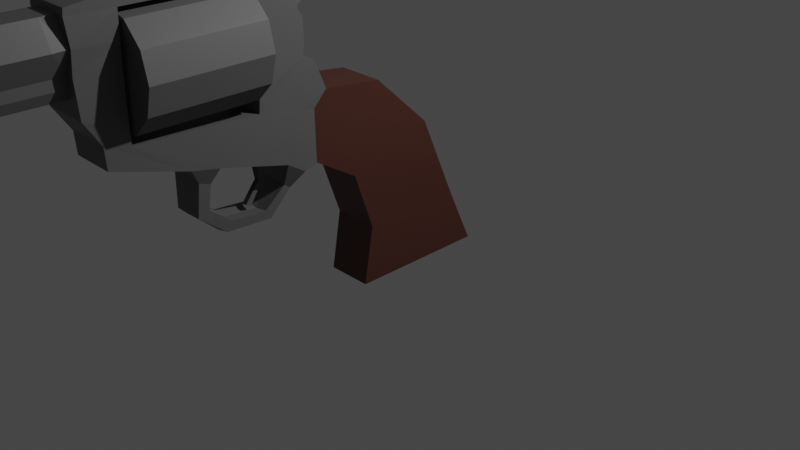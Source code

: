 # Source: revolver.blend  (saved by Blender 3.3.6; exported with 4.5.12 LTS)
import bpy
from mathutils import Matrix  # noqa: F401  (used for matrix-valued properties, if any)

bpy.ops.wm.read_factory_settings(use_empty=True)
scene = bpy.context.scene
scene.name = 'Scene'

# ---- collections
col_collection = bpy.data.collections.new('Collection'); scene.collection.children.link(col_collection)

# ---- materials (node trees are filled in below, after node groups)
mat_iron = bpy.data.materials.new('Iron')
mat_iron.use_transparent_shadow = False
mat_grip = bpy.data.materials.new('Grip')
mat_grip.use_transparent_shadow = False

# ---- material node trees
mat_iron.use_nodes = True; mat_iron.node_tree.nodes.clear()
_N = mat_iron.node_tree.nodes; _L = mat_iron.node_tree.links
n0 = _N.new('ShaderNodeBsdfPrincipled'); n0.name = 'Principled BSDF'; n0.location = (10, 300)
n0.distribution = 'GGX'
n0.subsurface_method = 'RANDOM_WALK_SKIN'
n0.inputs[0].default_value = (0.1065, 0.1065, 0.1065, 1.0)
n0.inputs[3].default_value = 1.45
n0.inputs[27].default_value = (0.0, 0.0, 0.0, 1.0)
n0.inputs[28].default_value = 1.0
n1 = _N.new('ShaderNodeOutputMaterial'); n1.name = 'Material Output'; n1.location = (300, 300)
_L.new(n0.outputs[0], n1.inputs[0])
n1.is_active_output = True
mat_grip.use_nodes = True; mat_grip.node_tree.nodes.clear()
_N = mat_grip.node_tree.nodes; _L = mat_grip.node_tree.links
n0 = _N.new('ShaderNodeBsdfPrincipled'); n0.name = 'Principled BSDF'; n0.location = (10, 300)
n0.distribution = 'GGX'
n0.subsurface_method = 'RANDOM_WALK_SKIN'
n0.inputs[0].default_value = (0.07324, 0.02366, 0.01574, 1.0)
n0.inputs[3].default_value = 1.45
n0.inputs[27].default_value = (0.0, 0.0, 0.0, 1.0)
n0.inputs[28].default_value = 1.0
n1 = _N.new('ShaderNodeOutputMaterial'); n1.name = 'Material Output'; n1.location = (300, 300)
_L.new(n0.outputs[0], n1.inputs[0])
n1.is_active_output = True

# ---- world
world_world = bpy.data.worlds.new('World'); scene.world = world_world
world_world.use_nodes = True; world_world.node_tree.nodes.clear()
_N = world_world.node_tree.nodes; _L = world_world.node_tree.links
n0 = _N.new('ShaderNodeOutputWorld'); n0.name = 'World Output'; n0.location = (300, 300)
n1 = _N.new('ShaderNodeBackground'); n1.name = 'Background'; n1.location = (10, 300)
n1.inputs[0].default_value = (0.05088, 0.05088, 0.05088, 1.0)
_L.new(n1.outputs[0], n0.inputs[0])
n0.is_active_output = True
world_world.color = (0.05088, 0.05088, 0.05088)
world_world.use_sun_shadow = False
world_world.sun_shadow_jitter_overblur = 0.0

# ---- cameras
cam_camera = bpy.data.cameras.new('Camera')
cam_camera.clip_end = 100.0
cam_camera.ortho_scale = 7.314

# ---- lights
light_light = bpy.data.lights.new('Light', 'POINT')
light_light.transmission_factor = 0.0
light_light.energy = 1000.0
light_light.shadow_soft_size = 0.1
light_light.shadow_maximum_resolution = 0.006
light_light.use_absolute_resolution = True

# ---- meshes
me_cube_002 = bpy.data.meshes.new('Cube.002')
me_cube_002.from_pydata([(0.0, -1.239, 1.567), (0.5228, -1.564, 1.641), (0.5129, -3.021, 1.712), (0.5154, -1.815, 1.663), (0.5551, -1.225, 2.005), (0.0, -1.225, 2.005), (0.5551, -1.108, 1.723), (0.0, -1.108, 1.723), (0.5472, -1.347, 2.053), (0.5267, -3.409, 2.014), (0.0, -3.409, 2.014), (0.5363, -3.028, 1.885), (0.0, -3.028, 1.885), (0.5391, -1.809, 1.84), (0.0, -1.809, 1.84), (0.5267, -3.432, 2.35), (0.0, -3.432, 2.35), (0.5363, -3.029, 2.337), (0.0, -3.029, 2.337), (0.5609, -3.423, 2.57), (0.5363, -3.022, 2.552), (0.0, -3.022, 2.552), (0.5267, -3.444, 2.813), (0.0, -3.444, 2.813), (0.5363, -3.015, 2.801), (0.0, -3.015, 2.801), (0.5472, -1.327, 2.182), (0.5391, -1.802, 2.113), (0.0, -1.802, 2.113), (0.5472, -1.336, 2.406), (0.5391, -1.811, 2.337), (0.0, -1.811, 2.337), (0.5472, -1.458, 2.605), (0.5391, -1.815, 2.582), (0.0, -1.815, 2.582), (0.5472, -1.658, 2.811), (0.5391, -1.825, 2.794), (0.0, -1.825, 2.794), (0.5267, -3.435, 2.872), (0.0, -3.435, 2.872), (0.5363, -3.019, 2.926), (0.0, -3.019, 2.926), (0.5472, -1.731, 2.903), (0.0, -1.829, 2.919), (0.5363, -1.828, 2.92), (0.0, -3.021, 1.712), (0.0, -1.815, 1.663), (0.226, -1.225, 2.005), (0.2182, -1.279, 2.053), (0.2182, -1.259, 2.182), (0.2182, -1.268, 2.406), (0.2182, -1.39, 2.605), (0.2182, -1.591, 2.811), (0.2182, -1.667, 2.903), (0.0, -1.279, 2.059), (0.0, -1.589, 2.813), (0.0, -1.669, 2.903), (0.0, -3.425, 2.565), (0.5299, -1.37, 1.591), (0.5299, -1.363, 1.01), (0.0, -1.363, 1.01), (0.0, -1.544, 1.123), (0.5228, -1.544, 1.123), (0.5041, -3.257, 1.778), (0.0, -3.243, 1.566), (0.0, -3.257, 1.778), (0.5041, -3.243, 1.566), (0.5129, -2.518, 1.355), (0.0, -2.52, 1.353), (0.5154, -2.238, 1.299), (0.0, -2.238, 1.299), (0.3931, -2.424, 1.198), (0.0, -2.424, 1.229), (0.3868, -2.311, 1.158), (0.0, -2.311, 1.184), (0.3408, -1.477, 0.864), (0.0, -1.477, 0.858), (0.0, -1.539, 0.9065), (0.347, -1.539, 0.9077), (0.3399, -2.441, 0.8709), (0.0, -2.441, 0.8656), (0.3469, -2.328, 0.9118), (0.0, -2.328, 0.911), (0.3034, -2.152, 0.6458), (0.0, -2.152, 0.6154), (0.3195, -2.097, 0.7429), (0.0, -2.097, 0.7233), (0.2996, -1.684, 0.622), (0.3152, -1.744, 0.7164), (0.0, -1.744, 0.6939), (0.0, -1.685, 0.5876), (0.3195, -3.432, 2.35), (0.0, -3.432, 2.35), (0.5075, -3.425, 2.567), (0.3195, -3.444, 2.813), (0.0, -3.444, 2.813), (0.0, -7.999, 2.582), (0.5267, -7.999, 2.582), (0.0, -7.971, 2.38), (0.3195, -7.971, 2.38), (0.3195, -7.983, 2.824), (0.0, -7.983, 2.824), (0.3195, -6.091, 2.819), (0.0, -6.079, 2.367), (0.3195, -6.079, 2.367), (0.0, -6.091, 2.819), (0.5267, -6.095, 2.575), (0.3286, -3.418, 2.258), (0.0, -3.418, 2.258), (0.0, -6.079, 2.272), (0.3286, -6.079, 2.272), (0.2366, -3.411, 2.16), (0.0, -3.411, 2.16), (0.0, -6.08, 2.176), (0.2366, -6.08, 2.176), (0.3195, -7.35, 2.822), (0.3195, -7.338, 2.376), (0.0, -7.35, 2.822), (0.0, -7.338, 2.376), (0.5267, -7.362, 2.58), (0.3195, -7.723, 2.823), (0.3195, -7.711, 2.378), (0.0, -7.723, 2.823), (0.0, -7.711, 2.378), (0.5267, -7.737, 2.581), (0.1047, -7.384, 2.999), (0.0, -7.384, 2.999), (0.1047, -7.616, 3.0), (0.0, -7.616, 3.0), (0.5267, -3.559, 2.565), (0.3195, -3.576, 2.813), (0.3195, -3.564, 2.351), (0.0, -3.576, 2.813), (0.3286, -3.565, 2.255), (0.0, -3.565, 2.159), (0.2366, -3.565, 2.159), (0.0, -7.355, 2.849), (0.1706, -7.355, 2.849), (0.1706, -7.707, 2.85), (0.0, -7.707, 2.85), (0.5299, 0.1078, 1.1), (0.5299, 0.77, -0.38), (0.5299, -0.7878, 0.7901), (0.5299, -0.68, -0.4), (0.0, -0.4913, 1.654), (0.0, -1.229, 1.056), (0.5299, -1.229, 1.056), (0.5299, -0.4913, 1.654), (0.0, 0.77, -0.38), (0.0, -0.7878, 0.7901), (0.0, -0.68, -0.4), (0.0, 0.1078, 1.1), (0.5299, 0.5, 0.2), (0.5299, -0.58, 0.2), (0.0, 0.5, 0.2), (0.0, -0.58, 0.2), (0.5299, -1.239, 1.567), (0.2284, -1.757, 2.115), (0.2284, -1.76, 1.986), (0.2284, -1.759, 2.339), (0.2284, -1.773, 2.538), (0.2284, -1.798, 2.744), (0.0, -1.76, 1.992), (0.0, -1.797, 2.746), (-0.06233, -1.87, 0.7713), (-0.1518, -1.745, 1.216), (-0.06233, -1.819, 0.745), (-0.1518, -1.635, 1.202), (0.06233, -1.87, 0.7713), (0.1518, -1.745, 1.216), (0.06233, -1.819, 0.745), (0.1518, -1.635, 1.202), (-0.05585, -1.723, 0.963), (-0.05585, -1.68, 0.959), (0.05585, -1.68, 0.959), (0.05585, -1.723, 0.963), (-0.5228, -1.564, 1.641), (-0.5129, -3.021, 1.712), (-0.5154, -1.815, 1.663), (-0.5551, -1.225, 2.005), (-0.5551, -1.108, 1.723), (-0.5472, -1.347, 2.053), (-0.5267, -3.409, 2.014), (-0.5363, -3.028, 1.885), (-0.5391, -1.809, 1.84), (-0.5267, -3.432, 2.35), (-0.5363, -3.029, 2.337), (-0.5609, -3.423, 2.57), (-0.5363, -3.022, 2.552), (-0.5267, -3.444, 2.813), (-0.5363, -3.015, 2.801), (-0.5472, -1.327, 2.182), (-0.5391, -1.802, 2.113), (-0.5472, -1.336, 2.406), (-0.5391, -1.811, 2.337), (-0.5472, -1.458, 2.605), (-0.5391, -1.815, 2.582), (-0.5472, -1.658, 2.811), (-0.5391, -1.825, 2.794), (-0.5267, -3.435, 2.872), (-0.5363, -3.019, 2.926), (-0.5472, -1.731, 2.903), (-0.5363, -1.828, 2.92), (-0.226, -1.225, 2.005), (-0.2182, -1.279, 2.053), (-0.2182, -1.259, 2.182), (-0.2182, -1.268, 2.406), (-0.2182, -1.39, 2.605), (-0.2182, -1.591, 2.811), (-0.2182, -1.667, 2.903), (-0.5299, -1.37, 1.591), (-0.5299, -1.363, 1.01), (-0.5228, -1.544, 1.123), (-0.5041, -3.257, 1.778), (-0.5041, -3.243, 1.566), (-0.5129, -2.518, 1.355), (-0.5154, -2.238, 1.299), (-0.3931, -2.424, 1.198), (-0.3868, -2.311, 1.158), (-0.3408, -1.477, 0.864), (-0.347, -1.539, 0.9077), (-0.3399, -2.441, 0.8709), (-0.3469, -2.328, 0.9118), (-0.3034, -2.152, 0.6458), (-0.3195, -2.097, 0.7429), (-0.2996, -1.684, 0.622), (-0.3152, -1.744, 0.7164), (-0.3195, -3.432, 2.35), (-0.5075, -3.425, 2.567), (-0.3195, -3.444, 2.813), (-0.5267, -7.999, 2.582), (-0.3195, -7.971, 2.38), (-0.3195, -7.983, 2.824), (-0.3195, -6.091, 2.819), (-0.3195, -6.079, 2.367), (-0.5267, -6.095, 2.575), (-0.3286, -3.418, 2.258), (-0.3286, -6.079, 2.272), (-0.2366, -3.411, 2.16), (-0.2366, -6.08, 2.176), (-0.3195, -7.35, 2.822), (-0.3195, -7.338, 2.376), (-0.5267, -7.362, 2.58), (-0.3195, -7.723, 2.823), (-0.3195, -7.711, 2.378), (-0.5267, -7.737, 2.581), (-0.1047, -7.384, 2.999), (-0.1047, -7.616, 3.0), (-0.5267, -3.559, 2.565), (-0.3195, -3.576, 2.813), (-0.3195, -3.564, 2.351), (-0.3286, -3.565, 2.255), (-0.2366, -3.565, 2.159), (-0.1706, -7.355, 2.849), (-0.1706, -7.707, 2.85), (-0.5299, 0.1078, 1.1), (-0.5299, 0.77, -0.38), (-0.5299, -0.7878, 0.7901), (-0.5299, -0.68, -0.4), (-0.5299, -1.229, 1.056), (-0.5299, -0.4913, 1.654), (-0.5299, 0.5, 0.2), (-0.5299, -0.58, 0.2), (-0.5299, -1.239, 1.567), (-0.2284, -1.757, 2.115), (-0.2284, -1.76, 1.986), (-0.2284, -1.759, 2.339), (-0.2284, -1.773, 2.538), (-0.2284, -1.798, 2.744), (0.06233, -1.87, 0.7713), (0.1518, -1.745, 1.216), (0.06233, -1.819, 0.745), (0.1518, -1.635, 1.202), (-0.06233, -1.87, 0.7713), (-0.1518, -1.745, 1.216), (-0.06233, -1.819, 0.745), (-0.1518, -1.635, 1.202), (0.05585, -1.723, 0.963), (0.05585, -1.68, 0.959), (-0.05585, -1.68, 0.959), (-0.05585, -1.723, 0.963)], [], [(65, 63, 9, 10), (3, 1, 8, 13), (63, 2, 11, 9), (58, 156, 6, 4), (1, 58, 4, 8), (6, 7, 5, 4), (9, 11, 17, 15), (156, 0, 7, 6), (17, 18, 21, 20), (11, 12, 18, 17), (10, 9, 15, 16), (15, 17, 20, 19), (23, 22, 38, 39), (20, 21, 25, 24), (19, 20, 24, 22), (14, 13, 27, 28), (13, 8, 26, 27), (31, 30, 33, 34), (28, 27, 30, 31), (27, 26, 29, 30), (34, 33, 36, 37), (30, 29, 32, 33), (33, 32, 35, 36), (40, 41, 39, 38), (56, 43, 44, 42, 53), (37, 36, 44, 43), (36, 35, 42, 44), (40, 24, 36, 44), (22, 24, 40, 38), (41, 40, 44, 43), (24, 25, 37, 36), (45, 12, 11, 2), (46, 3, 13, 14), (45, 2, 3, 46), (26, 8, 48, 49), (32, 29, 50, 51), (35, 32, 51, 52), (42, 35, 52, 53), (8, 4, 47, 48), (29, 26, 49, 50), (50, 49, 157, 159), (55, 52, 161, 163), (49, 48, 158, 157), (52, 51, 160, 161), (48, 47, 5, 54), (53, 52, 55, 56), (57, 19, 22, 23), (16, 15, 19, 57), (146, 156, 58, 59), (145, 146, 59, 60), (62, 61, 77, 78), (59, 58, 1, 62), (67, 2, 63, 66), (68, 67, 66, 64), (65, 64, 66, 63), (67, 68, 72, 71), (69, 3, 2, 67), (62, 1, 3, 69), (61, 62, 69, 70), (71, 72, 80, 79), (70, 69, 73, 74), (69, 67, 71, 73), (75, 78, 88, 87), (59, 62, 78, 75), (60, 59, 75, 76), (79, 80, 84, 83), (74, 73, 81, 82), (73, 71, 79, 81), (86, 85, 88, 89), (82, 81, 85, 86), (81, 79, 83, 85), (89, 88, 87, 90), (85, 83, 87, 88), (83, 84, 90, 87), (78, 77, 89, 88), (76, 75, 87, 90), (63, 2, 45, 65), (120, 122, 101, 100), (124, 120, 100, 97), (96, 97, 100, 101), (98, 99, 97, 96), (123, 121, 99, 98), (121, 124, 97, 99), (131, 129, 106, 104), (131, 104, 110, 133), (129, 130, 102, 106), (130, 132, 105, 102), (133, 110, 114, 135), (92, 91, 107, 108), (104, 103, 109, 110), (134, 135, 114, 113), (108, 107, 111, 112), (110, 109, 113, 114), (104, 106, 119, 116), (103, 104, 116, 118), (106, 102, 115, 119), (102, 105, 117, 115), (116, 119, 124, 121), (118, 116, 121, 123), (119, 115, 120, 124), (137, 136, 126, 125), (125, 126, 128, 127), (139, 138, 127, 128), (138, 137, 125, 127), (112, 111, 135, 134), (107, 133, 135, 111), (94, 95, 132, 130), (93, 94, 130, 129), (91, 131, 133, 107), (91, 93, 129, 131), (120, 115, 137, 138), (122, 120, 138, 139), (115, 117, 136, 137), (142, 140, 147, 146), (147, 144, 7, 6), (143, 153, 155, 150), (148, 141, 143, 150), (152, 140, 142, 153), (154, 151, 140, 152), (148, 154, 152, 141), (149, 142, 146, 145), (153, 142, 149, 155), (140, 151, 144, 147), (141, 152, 153, 143), (146, 147, 6, 156), (51, 50, 159, 160), (48, 54, 162, 158), (172, 165, 167, 173), (173, 167, 171, 174), (174, 171, 169, 175), (175, 169, 165, 172), (166, 170, 168, 164), (171, 167, 165, 169), (168, 175, 172, 164), (170, 174, 175, 168), (166, 173, 174, 170), (164, 172, 173, 166), (65, 10, 182, 213), (178, 184, 181, 176), (213, 182, 183, 177), (210, 179, 180, 263), (176, 181, 179, 210), (180, 179, 5, 7), (182, 185, 186, 183), (263, 180, 7, 0), (186, 188, 21, 18), (183, 186, 18, 12), (10, 16, 185, 182), (185, 187, 188, 186), (23, 39, 199, 189), (188, 190, 25, 21), (187, 189, 190, 188), (14, 28, 192, 184), (184, 192, 191, 181), (31, 34, 196, 194), (28, 31, 194, 192), (192, 194, 193, 191), (34, 37, 198, 196), (194, 196, 195, 193), (196, 198, 197, 195), (200, 199, 39, 41), (56, 209, 201, 202, 43), (37, 43, 202, 198), (198, 202, 201, 197), (200, 202, 198, 190), (189, 199, 200, 190), (41, 43, 202, 200), (190, 198, 37, 25), (45, 177, 183, 12), (46, 14, 184, 178), (45, 46, 178, 177), (191, 205, 204, 181), (195, 207, 206, 193), (197, 208, 207, 195), (201, 209, 208, 197), (181, 204, 203, 179), (193, 206, 205, 191), (206, 266, 264, 205), (55, 163, 268, 208), (205, 264, 265, 204), (208, 268, 267, 207), (204, 54, 5, 203), (209, 56, 55, 208), (57, 23, 189, 187), (16, 57, 187, 185), (259, 211, 210, 263), (145, 60, 211, 259), (212, 220, 77, 61), (211, 212, 176, 210), (215, 214, 213, 177), (68, 64, 214, 215), (65, 213, 214, 64), (215, 217, 72, 68), (216, 215, 177, 178), (212, 216, 178, 176), (61, 70, 216, 212), (217, 221, 80, 72), (70, 74, 218, 216), (216, 218, 217, 215), (219, 225, 226, 220), (211, 219, 220, 212), (60, 76, 219, 211), (221, 223, 84, 80), (74, 82, 222, 218), (218, 222, 221, 217), (86, 89, 226, 224), (82, 86, 224, 222), (222, 224, 223, 221), (89, 90, 225, 226), (224, 226, 225, 223), (223, 225, 90, 84), (220, 226, 89, 77), (76, 90, 225, 219), (213, 65, 45, 177), (243, 232, 101, 122), (245, 230, 232, 243), (96, 101, 232, 230), (98, 96, 230, 231), (123, 98, 231, 244), (244, 231, 230, 245), (250, 234, 235, 248), (250, 251, 237, 234), (248, 235, 233, 249), (249, 233, 105, 132), (251, 252, 239, 237), (92, 108, 236, 227), (234, 237, 109, 103), (134, 113, 239, 252), (108, 112, 238, 236), (237, 239, 113, 109), (234, 241, 242, 235), (103, 118, 241, 234), (235, 242, 240, 233), (233, 240, 117, 105), (241, 244, 245, 242), (118, 123, 244, 241), (242, 245, 243, 240), (253, 246, 126, 136), (246, 247, 128, 126), (139, 128, 247, 254), (254, 247, 246, 253), (112, 134, 252, 238), (236, 238, 252, 251), (229, 249, 132, 95), (228, 248, 249, 229), (227, 236, 251, 250), (227, 250, 248, 228), (243, 254, 253, 240), (122, 139, 254, 243), (240, 253, 136, 117), (257, 259, 260, 255), (260, 180, 7, 144), (258, 150, 155, 262), (148, 150, 258, 256), (261, 262, 257, 255), (154, 261, 255, 151), (148, 256, 261, 154), (149, 145, 259, 257), (262, 155, 149, 257), (255, 260, 144, 151), (256, 258, 262, 261), (259, 263, 180, 260), (207, 267, 266, 206), (204, 265, 162, 54), (277, 278, 272, 270), (278, 279, 276, 272), (279, 280, 274, 276), (280, 277, 270, 274), (271, 269, 273, 275), (276, 274, 270, 272), (273, 269, 277, 280), (275, 273, 280, 279), (271, 275, 279, 278), (269, 271, 278, 277), (57, 93, 94, 23), (16, 91, 93, 57), (108, 16, 91, 107)])
me_cube_002.polygons.foreach_set('material_index', [0, 0, 0, 0, 0, 0, 0, 0, 0, 0, 0, 0, 0, 0, 0, 0, 0, 0, 0, 0, 0, 0, 0, 0, 0, 0, 0, 0, 0, 0, 0, 0, 0, 0, 0, 0, 0, 0, 0, 0, 0, 0, 0, 0, 0, 0, 0, 0, 0, 0, 0, 0, 0, 0, 0, 0, 0, 0, 0, 0, 0, 0, 0, 0, 0, 0, 0, 0, 0, 0, 0, 0, 0, 0, 0, 0, 0, 0, 0, 0, 0, 0, 0, 0, 0, 0, 0, 0, 0, 0, 0, 0, 0, 0, 0, 0, 0, 0, 0, 0, 0, 0, 0, 0, 0, 0, 0, 0, 0, 0, 0, 0, 0, 2, 2, 2, 2, 2, 2, 2, 2, 2, 2, 2, 2, 0, 0, 0, 0, 0, 0, 0, 0, 0, 0, 0, 0, 0, 0, 0, 0, 0, 0, 0, 0, 0, 0, 0, 0, 0, 0, 0, 0, 0, 0, 0, 0, 0, 0, 0, 0, 0, 0, 0, 0, 0, 0, 0, 0, 0, 0, 0, 0, 0, 0, 0, 0, 0, 0, 0, 0, 0, 0, 0, 0, 0, 0, 0, 0, 0, 0, 0, 0, 0, 0, 0, 0, 0, 0, 0, 0, 0, 0, 0, 0, 0, 0, 0, 0, 0, 0, 0, 0, 0, 0, 0, 0, 0, 0, 0, 0, 0, 0, 0, 0, 0, 0, 0, 0, 0, 0, 0, 0, 0, 0, 0, 0, 0, 0, 0, 0, 0, 0, 0, 0, 0, 0, 0, 0, 0, 2, 2, 2, 2, 2, 2, 2, 2, 2, 2, 2, 2, 0, 0, 0, 0, 0, 0, 0, 0, 0, 0, 0, 0, 0, 0, 0])
_uv = me_cube_002.uv_layers.new(name='UVMap')
_uv.uv.foreach_set('vector', [0.6407, 0.1042, 0.6634, 0.1264, 0.653, 0.1272, 0.6419, 0.1067, 0.2718, 0.26, 0.2855, 0.2385, 0.3288, 0.2858, 0.2801, 0.2681, 0.6634, 0.1264, 0.6702, 0.147, 0.6608, 0.1455, 0.653, 0.1272, 0.3033, 0.2, 0.3228, 0.154, 0.4364, 0.1835, 0.3512, 0.2826, 0.2855, 0.2385, 0.3033, 0.2, 0.3512, 0.2826, 0.3288, 0.2858, 0.4364, 0.1835, 0.4364, 0.4868, 0.3271, 0.3657, 0.3512, 0.2826, 0.653, 0.1272, 0.6608, 0.1455, 0.6474, 0.1513, 0.6443, 0.1257, 0.01967, 0.5726, 0.01967, 0.5308, 0.03572, 0.5308, 0.03572, 0.5746, 0.6474, 0.1513, 0.6485, 0.1698, 0.6491, 0.1818, 0.6436, 0.161, 0.6608, 0.1455, 0.6495, 0.1669, 0.6485, 0.1698, 0.6474, 0.1513, 0.6419, 0.1067, 0.653, 0.1272, 0.6443, 0.1257, 0.6414, 0.09259, 0.6443, 0.1257, 0.6474, 0.1513, 0.6436, 0.161, 0.6396, 0.126, 0.634, 0.0001178, 0.6307, 0.1228, 0.6488, 0.1273, 0.6377, 0.07536, 0.6436, 0.161, 0.6491, 0.1818, 0.6499, 0.2011, 0.6373, 0.1783, 0.6396, 0.126, 0.6436, 0.161, 0.6373, 0.1783, 0.6307, 0.1228, 0.2566, 0.2878, 0.2801, 0.2681, 0.2856, 0.2833, 0.2645, 0.2966, 0.2801, 0.2681, 0.3288, 0.2858, 0.3167, 0.2957, 0.2856, 0.2833, 0.2702, 0.303, 0.2864, 0.2945, 0.2861, 0.3029, 0.2751, 0.3085, 0.2645, 0.2966, 0.2856, 0.2833, 0.2864, 0.2945, 0.2702, 0.303, 0.2856, 0.2833, 0.3167, 0.2957, 0.3017, 0.3039, 0.2864, 0.2945, 0.2751, 0.3085, 0.2861, 0.3029, 0.2861, 0.3072, 0.2783, 0.3121, 0.2864, 0.2945, 0.3017, 0.3039, 0.2944, 0.3065, 0.2861, 0.3029, 0.2861, 0.3029, 0.2944, 0.3065, 0.2889, 0.3083, 0.2861, 0.3072, 0.656, 0.172, 0.643, 0.1642, 0.6377, 0.07536, 0.6488, 0.1273, 0.2826, 0.3168, 0.2803, 0.3142, 0.2861, 0.3088, 0.287, 0.3089, 0.286, 0.3136, 0.0459, 0.5296, 0.0459, 0.572, 0.03596, 0.5718, 0.03604, 0.5296, 0.2861, 0.3072, 0.2889, 0.3083, 0.287, 0.3089, 0.2861, 0.3088, 0.656, 0.172, 0.6373, 0.1783, 0.6362, 0.3557, 0.6594, 0.3531, 0.6307, 0.1228, 0.6373, 0.1783, 0.656, 0.172, 0.6488, 0.1273, 0.643, 0.1642, 0.656, 0.172, 0.6594, 0.3531, 0.6512, 0.3811, 0.6373, 0.1783, 0.6499, 0.2011, 0.6454, 0.393, 0.6362, 0.3557, 0.6508, 0.1722, 0.6495, 0.1669, 0.6608, 0.1455, 0.6702, 0.147, 0.252, 0.2827, 0.2718, 0.26, 0.2801, 0.2681, 0.2566, 0.2878, 0.2364, 0.2653, 0.2366, 0.2649, 0.2718, 0.26, 0.252, 0.2827, 0.3167, 0.2957, 0.3288, 0.2858, 0.3263, 0.33, 0.3144, 0.3208, 0.2944, 0.3065, 0.3017, 0.3039, 0.303, 0.3154, 0.296, 0.3144, 0.2889, 0.3083, 0.2944, 0.3065, 0.296, 0.3144, 0.2884, 0.3151, 0.287, 0.3089, 0.2889, 0.3083, 0.2884, 0.3151, 0.286, 0.3136, 0.3288, 0.2858, 0.3512, 0.2826, 0.3363, 0.3314, 0.3263, 0.33, 0.3017, 0.3039, 0.3167, 0.2957, 0.3144, 0.3208, 0.303, 0.3154, 0.303, 0.3154, 0.3144, 0.3208, 0.2956, 0.3268, 0.2938, 0.3237, 0.2844, 0.3188, 0.2884, 0.3151, 0.2891, 0.3201, 0.2868, 0.3215, 0.3144, 0.3208, 0.3263, 0.33, 0.2962, 0.3287, 0.2956, 0.3268, 0.2884, 0.3151, 0.296, 0.3144, 0.2914, 0.3214, 0.2891, 0.3201, 0.3263, 0.33, 0.3363, 0.3314, 0.3268, 0.3649, 0.3177, 0.3553, 0.286, 0.3136, 0.2884, 0.3151, 0.2844, 0.3188, 0.2826, 0.3168, 0.6447, 0.06006, 0.6396, 0.126, 0.6307, 0.1228, 0.634, 0.0001178, 0.6414, 0.09259, 0.6443, 0.1257, 0.6396, 0.126, 0.6447, 0.06006, 0.2244, 0.219, 0.3228, 0.154, 0.3033, 0.2, 0.2266, 0.2259, 0.2067, 0.232, 0.2244, 0.219, 0.2266, 0.2259, 0.2094, 0.235, 0.2351, 0.2337, 0.2216, 0.2487, 0.2186, 0.2454, 0.2226, 0.2371, 0.2266, 0.2259, 0.3033, 0.2, 0.2855, 0.2385, 0.2351, 0.2337, 0.2374, 0.2627, 0.2366, 0.2649, 0.2364, 0.265, 0.2364, 0.2649, 0.2352, 0.2639, 0.2374, 0.2627, 0.2364, 0.2649, 0.2362, 0.265, 0.2363, 0.2651, 0.2362, 0.265, 0.2364, 0.2649, 0.2364, 0.265, 0.2374, 0.2627, 0.2352, 0.2639, 0.2349, 0.2635, 0.2364, 0.2618, 0.2393, 0.2586, 0.2718, 0.26, 0.2366, 0.2649, 0.2374, 0.2627, 0.2351, 0.2337, 0.2855, 0.2385, 0.2718, 0.26, 0.2393, 0.2586, 0.2216, 0.2487, 0.2351, 0.2337, 0.2393, 0.2586, 0.2318, 0.2601, 0.2364, 0.2618, 0.2349, 0.2635, 0.2343, 0.2629, 0.2346, 0.2624, 0.2318, 0.2601, 0.2393, 0.2586, 0.2358, 0.261, 0.2327, 0.2611, 0.2393, 0.2586, 0.2374, 0.2627, 0.2364, 0.2618, 0.2358, 0.261, 0.2208, 0.2352, 0.2226, 0.2371, 0.2174, 0.241, 0.2168, 0.2406, 0.2266, 0.2259, 0.2351, 0.2337, 0.2226, 0.2371, 0.2208, 0.2352, 0.2094, 0.235, 0.2266, 0.2259, 0.2208, 0.2352, 0.2125, 0.2385, 0.2346, 0.2624, 0.2343, 0.2629, 0.2341, 0.2626, 0.2341, 0.2625, 0.2327, 0.2611, 0.2358, 0.261, 0.2344, 0.2621, 0.2337, 0.2622, 0.2358, 0.261, 0.2364, 0.2618, 0.2346, 0.2624, 0.2344, 0.2621, 0.2339, 0.2625, 0.2341, 0.2625, 0.234, 0.2625, 0.234, 0.2626, 0.2337, 0.2622, 0.2344, 0.2621, 0.2341, 0.2625, 0.2339, 0.2625, 0.2344, 0.2621, 0.2346, 0.2624, 0.2341, 0.2625, 0.2341, 0.2625, 0.05573, 0.5119, 0.05729, 0.5368, 0.04847, 0.5356, 0.04613, 0.5119, 0.2341, 0.2625, 0.2341, 0.2625, 0.234, 0.2626, 0.234, 0.2625, 0.2341, 0.2625, 0.2341, 0.2626, 0.234, 0.2626, 0.234, 0.2626, 0.2226, 0.2371, 0.2186, 0.2454, 0.216, 0.2425, 0.2174, 0.241, 0.2125, 0.2385, 0.2208, 0.2352, 0.2168, 0.2406, 0.2154, 0.2418, 0.0001178, 0.4878, 0.01943, 0.4871, 0.01943, 0.5275, 0.0001178, 0.5275, 0.6168, 0.05749, 0.6183, 0.06915, 0.6177, 0.0624, 0.6185, 0.04195, 0.6191, 0.04517, 0.6168, 0.05749, 0.6185, 0.04195, 0.6248, 0.0001178, 0.6172, 0.06219, 0.6248, 0.0001178, 0.6185, 0.04195, 0.6177, 0.0624, 0.6184, 0.06349, 0.6234, 0.04192, 0.6248, 0.0001178, 0.6172, 0.06219, 0.6168, 0.0716, 0.6191, 0.05881, 0.6234, 0.04192, 0.6184, 0.06349, 0.6191, 0.05881, 0.6191, 0.04517, 0.6248, 0.0001178, 0.6234, 0.04192, 0.535, 0.8698, 0.5291, 0.8253, 0.6085, 0.228, 0.6108, 0.2292, 0.535, 0.8698, 0.6108, 0.2292, 0.5964, 0.2309, 0.5215, 0.8977, 0.5291, 0.8253, 0.5162, 0.7864, 0.6025, 0.2293, 0.6085, 0.228, 0.5162, 0.7864, 0.5171, 0.7627, 0.5974, 0.2292, 0.6025, 0.2293, 0.5215, 0.8977, 0.5964, 0.2309, 0.5867, 0.2352, 0.5132, 0.9093, 0.5861, 0.9015, 0.6248, 0.9862, 0.6013, 0.9999, 0.5615, 0.9128, 0.6108, 0.2292, 0.5981, 0.2259, 0.5971, 0.2324, 0.5964, 0.2309, 0.5256, 0.8858, 0.5132, 0.9093, 0.5867, 0.2352, 0.5962, 0.2386, 0.5615, 0.9128, 0.4974, 0.9318, 0.5123, 0.9623, 0.5443, 0.9036, 0.5964, 0.2309, 0.5971, 0.2324, 0.5962, 0.2386, 0.5867, 0.2352, 0.6108, 0.2292, 0.6085, 0.228, 0.6157, 0.07885, 0.6143, 0.08351, 0.5981, 0.2259, 0.6108, 0.2292, 0.6143, 0.08351, 0.613, 0.08903, 0.6085, 0.228, 0.6025, 0.2293, 0.6146, 0.08456, 0.6157, 0.07885, 0.6025, 0.2293, 0.5974, 0.2292, 0.6146, 0.09263, 0.6146, 0.08456, 0.6143, 0.08351, 0.6157, 0.07885, 0.6191, 0.04517, 0.6191, 0.05881, 0.613, 0.08903, 0.6143, 0.08351, 0.6191, 0.05881, 0.6168, 0.0716, 0.6157, 0.07885, 0.6146, 0.08456, 0.6168, 0.05749, 0.6191, 0.04517, 0.6164, 0.08441, 0.6157, 0.08901, 0.6155, 0.08457, 0.6155, 0.0834, 0.6155, 0.0834, 0.6155, 0.08457, 0.6163, 0.07678, 0.6162, 0.07497, 0.6162, 0.07195, 0.6162, 0.06792, 0.6162, 0.07497, 0.6163, 0.07678, 0.6162, 0.06792, 0.6164, 0.08441, 0.6155, 0.0834, 0.6162, 0.07497, 0.5443, 0.9036, 0.5123, 0.9623, 0.5132, 0.9093, 0.5256, 0.8858, 0.4974, 0.9318, 0.5215, 0.8977, 0.5132, 0.9093, 0.5123, 0.9623, 0.4975, 0.7913, 0.5097, 0.7595, 0.5171, 0.7627, 0.5162, 0.7864, 0.5167, 0.8311, 0.4975, 0.7913, 0.5162, 0.7864, 0.5291, 0.8253, 0.4962, 0.8778, 0.535, 0.8698, 0.5215, 0.8977, 0.4974, 0.9318, 0.4962, 0.8778, 0.5167, 0.8311, 0.5291, 0.8253, 0.535, 0.8698, 0.6168, 0.05749, 0.6146, 0.08456, 0.6164, 0.08441, 0.6162, 0.06792, 0.6183, 0.06915, 0.6168, 0.05749, 0.6162, 0.06792, 0.6162, 0.07195, 0.6146, 0.08456, 0.6146, 0.09263, 0.6157, 0.08901, 0.6164, 0.08441, 0.2041, 0.2146, 0.1922, 0.2085, 0.1959, 0.1815, 0.2244, 0.219, 0.1959, 0.1815, 0.1696, 0.1904, 0.0001178, 0.0001178, 0.3392, 0.08194, 0.1931, 0.2159, 0.1948, 0.2158, 0.194, 0.2178, 0.1929, 0.2165, 0.1921, 0.2156, 0.1923, 0.2154, 0.1931, 0.2159, 0.1929, 0.2165, 0.1925, 0.2145, 0.1922, 0.2085, 0.2041, 0.2146, 0.1948, 0.2158, 0.1914, 0.2149, 0.1868, 0.2097, 0.1922, 0.2085, 0.1925, 0.2145, 0.1921, 0.2156, 0.1914, 0.2149, 0.1925, 0.2145, 0.1923, 0.2154, 0.1986, 0.2229, 0.2041, 0.2146, 0.2244, 0.219, 0.2067, 0.232, 0.1948, 0.2158, 0.2041, 0.2146, 0.1986, 0.2229, 0.194, 0.2178, 0.1922, 0.2085, 0.1868, 0.2097, 0.1696, 0.1904, 0.1959, 0.1815, 0.1923, 0.2154, 0.1925, 0.2145, 0.1948, 0.2158, 0.1931, 0.2159, 0.2244, 0.219, 0.1959, 0.1815, 0.3392, 0.08194, 0.3228, 0.154, 0.296, 0.3144, 0.303, 0.3154, 0.2938, 0.3237, 0.2914, 0.3214, 0.3263, 0.33, 0.3177, 0.3553, 0.2946, 0.3301, 0.2962, 0.3287, 0.5, 0.0, 0.625, 0.0, 0.625, 0.25, 0.5, 0.25, 0.5, 0.25, 0.625, 0.25, 0.625, 0.5, 0.5, 0.5, 0.5, 0.5, 0.625, 0.5, 0.625, 0.75, 0.5, 0.75, 0.5, 0.75, 0.625, 0.75, 0.625, 1.0, 0.5, 1.0, 0.125, 0.5, 0.375, 0.5, 0.375, 0.75, 0.125, 0.75, 0.625, 0.5, 0.875, 0.5, 0.875, 0.75, 0.625, 0.75, 0.375, 0.75, 0.5, 0.75, 0.5, 1.0, 0.375, 1.0, 0.375, 0.5, 0.5, 0.5, 0.5, 0.75, 0.375, 0.75, 0.375, 0.25, 0.5, 0.25, 0.5, 0.5, 0.375, 0.5, 0.375, 0.0, 0.5, 0.0, 0.5, 0.25, 0.375, 0.25, 0.6407, 0.1042, 0.6419, 0.1067, 0.6362, 0.133, 0.6252, 0.1349, 0.2272, 0.2999, 0.2343, 0.3091, 0.2466, 0.3597, 0.2043, 0.3112, 0.6252, 0.1349, 0.6362, 0.133, 0.6332, 0.1527, 0.6251, 0.1567, 0.1638, 0.3248, 0.241, 0.3819, 0.1323, 0.4568, 0.1154, 0.3392, 0.2043, 0.3112, 0.2466, 0.3597, 0.241, 0.3819, 0.1638, 0.3248, 0.1323, 0.4568, 0.241, 0.3819, 0.3271, 0.3657, 0.4364, 0.4868, 0.6362, 0.133, 0.6448, 0.1301, 0.6471, 0.1569, 0.6332, 0.1527, 0.01967, 0.4891, 0.03572, 0.4871, 0.03572, 0.5308, 0.01967, 0.5308, 0.6471, 0.1569, 0.6535, 0.1689, 0.6491, 0.1818, 0.6485, 0.1698, 0.6332, 0.1527, 0.6471, 0.1569, 0.6485, 0.1698, 0.6495, 0.1669, 0.6419, 0.1067, 0.6414, 0.09259, 0.6448, 0.1301, 0.6362, 0.133, 0.6448, 0.1301, 0.6494, 0.1307, 0.6535, 0.1689, 0.6471, 0.1569, 0.634, 0.0001178, 0.6377, 0.07536, 0.6359, 0.1347, 0.6568, 0.1264, 0.6535, 0.1689, 0.6652, 0.1908, 0.6499, 0.2011, 0.6491, 0.1818, 0.6494, 0.1307, 0.6568, 0.1264, 0.6652, 0.1908, 0.6535, 0.1689, 0.2566, 0.2878, 0.2645, 0.2966, 0.2489, 0.3162, 0.2343, 0.3091, 0.2343, 0.3091, 0.2489, 0.3162, 0.2579, 0.3486, 0.2466, 0.3597, 0.2702, 0.303, 0.2751, 0.3085, 0.2684, 0.3188, 0.26, 0.3182, 0.2645, 0.2966, 0.2702, 0.303, 0.26, 0.3182, 0.2489, 0.3162, 0.2489, 0.3162, 0.26, 0.3182, 0.2677, 0.3345, 0.2579, 0.3486, 0.2751, 0.3085, 0.2783, 0.3121, 0.2727, 0.3192, 0.2684, 0.3188, 0.26, 0.3182, 0.2684, 0.3188, 0.2711, 0.3275, 0.2677, 0.3345, 0.2684, 0.3188, 0.2727, 0.3192, 0.2735, 0.3221, 0.2711, 0.3275, 0.6318, 0.1843, 0.6359, 0.1347, 0.6377, 0.07536, 0.643, 0.1642, 0.2826, 0.3168, 0.279, 0.3199, 0.2743, 0.3203, 0.2743, 0.3194, 0.2803, 0.3142, 0.0459, 0.5296, 0.03604, 0.5296, 0.03596, 0.4873, 0.0459, 0.4871, 0.2727, 0.3192, 0.2743, 0.3194, 0.2743, 0.3203, 0.2735, 0.3221, 0.6318, 0.1843, 0.6392, 0.4636, 0.6702, 0.5239, 0.6652, 0.1908, 0.6568, 0.1264, 0.6359, 0.1347, 0.6318, 0.1843, 0.6652, 0.1908, 0.643, 0.1642, 0.6512, 0.3811, 0.6392, 0.4636, 0.6318, 0.1843, 0.6652, 0.1908, 0.6702, 0.5239, 0.6454, 0.393, 0.6499, 0.2011, 0.6508, 0.1722, 0.6251, 0.1567, 0.6332, 0.1527, 0.6495, 0.1669, 0.252, 0.2827, 0.2566, 0.2878, 0.2343, 0.3091, 0.2272, 0.2999, 0.2364, 0.2653, 0.252, 0.2827, 0.2272, 0.2999, 0.2361, 0.2654, 0.2579, 0.3486, 0.2831, 0.3489, 0.2908, 0.3615, 0.2466, 0.3597, 0.2711, 0.3275, 0.2788, 0.3299, 0.2791, 0.337, 0.2677, 0.3345, 0.2735, 0.3221, 0.2802, 0.3223, 0.2788, 0.3299, 0.2711, 0.3275, 0.2743, 0.3203, 0.279, 0.3199, 0.2802, 0.3223, 0.2735, 0.3221, 0.2466, 0.3597, 0.2908, 0.3615, 0.2908, 0.3717, 0.241, 0.3819, 0.2677, 0.3345, 0.2791, 0.337, 0.2831, 0.3489, 0.2579, 0.3486, 0.2791, 0.337, 0.2885, 0.3286, 0.2915, 0.3308, 0.2831, 0.3489, 0.2844, 0.3188, 0.2868, 0.3215, 0.285, 0.3235, 0.2802, 0.3223, 0.2831, 0.3489, 0.2915, 0.3308, 0.2929, 0.3314, 0.2908, 0.3615, 0.2802, 0.3223, 0.285, 0.3235, 0.2863, 0.326, 0.2788, 0.3299, 0.2908, 0.3615, 0.3177, 0.3553, 0.3268, 0.3649, 0.2908, 0.3717, 0.279, 0.3199, 0.2826, 0.3168, 0.2844, 0.3188, 0.2802, 0.3223, 0.6329, 0.06131, 0.634, 0.0001178, 0.6568, 0.1264, 0.6494, 0.1307, 0.6414, 0.09259, 0.6329, 0.06131, 0.6494, 0.1307, 0.6448, 0.1301, 0.1918, 0.2481, 0.1984, 0.251, 0.1638, 0.3248, 0.1154, 0.3392, 0.2067, 0.232, 0.2094, 0.235, 0.1984, 0.251, 0.1918, 0.2481, 0.2051, 0.2604, 0.2099, 0.2484, 0.2186, 0.2454, 0.2216, 0.2487, 0.1984, 0.251, 0.2051, 0.2604, 0.2043, 0.3112, 0.1638, 0.3248, 0.2337, 0.266, 0.236, 0.2652, 0.2361, 0.2653, 0.2361, 0.2654, 0.2352, 0.2639, 0.2362, 0.265, 0.236, 0.2652, 0.2337, 0.266, 0.2363, 0.2651, 0.2361, 0.2653, 0.236, 0.2652, 0.2362, 0.265, 0.2337, 0.266, 0.233, 0.2648, 0.2349, 0.2635, 0.2352, 0.2639, 0.2295, 0.2674, 0.2337, 0.266, 0.2361, 0.2654, 0.2272, 0.2999, 0.2051, 0.2604, 0.2295, 0.2674, 0.2272, 0.2999, 0.2043, 0.3112, 0.2216, 0.2487, 0.2318, 0.2601, 0.2295, 0.2674, 0.2051, 0.2604, 0.233, 0.2648, 0.2337, 0.2631, 0.2343, 0.2629, 0.2349, 0.2635, 0.2318, 0.2601, 0.2327, 0.2611, 0.2322, 0.2642, 0.2295, 0.2674, 0.2295, 0.2674, 0.2322, 0.2642, 0.233, 0.2648, 0.2337, 0.266, 0.2082, 0.2463, 0.2142, 0.243, 0.2145, 0.2436, 0.2099, 0.2484, 0.1984, 0.251, 0.2082, 0.2463, 0.2099, 0.2484, 0.2051, 0.2604, 0.2094, 0.235, 0.2125, 0.2385, 0.2082, 0.2463, 0.1984, 0.251, 0.2337, 0.2631, 0.2339, 0.2627, 0.2341, 0.2626, 0.2343, 0.2629, 0.2327, 0.2611, 0.2337, 0.2622, 0.2335, 0.263, 0.2322, 0.2642, 0.2322, 0.2642, 0.2335, 0.263, 0.2337, 0.2631, 0.233, 0.2648, 0.2339, 0.2625, 0.234, 0.2626, 0.234, 0.2626, 0.2339, 0.2626, 0.2337, 0.2622, 0.2339, 0.2625, 0.2339, 0.2626, 0.2335, 0.263, 0.2335, 0.263, 0.2339, 0.2626, 0.2339, 0.2627, 0.2337, 0.2631, 0.05573, 0.5119, 0.04613, 0.5119, 0.04847, 0.4883, 0.05729, 0.4871, 0.2339, 0.2626, 0.234, 0.2626, 0.234, 0.2626, 0.2339, 0.2627, 0.2339, 0.2627, 0.234, 0.2626, 0.234, 0.2626, 0.2341, 0.2626, 0.2099, 0.2484, 0.2145, 0.2436, 0.216, 0.2425, 0.2186, 0.2454, 0.2125, 0.2385, 0.2154, 0.2418, 0.2142, 0.243, 0.2082, 0.2463, 0.0001178, 0.5672, 0.0001178, 0.5275, 0.01943, 0.5275, 0.01943, 0.5679, 0.6173, 0.07907, 0.617, 0.0726, 0.6177, 0.0624, 0.6183, 0.06915, 0.6158, 0.08095, 0.6163, 0.07634, 0.617, 0.0726, 0.6173, 0.07907, 0.6172, 0.06219, 0.6177, 0.0624, 0.617, 0.0726, 0.6163, 0.07634, 0.6184, 0.06349, 0.6172, 0.06219, 0.6163, 0.07634, 0.6169, 0.07326, 0.6168, 0.0716, 0.6184, 0.06349, 0.6169, 0.07326, 0.6155, 0.07924, 0.6155, 0.07924, 0.6169, 0.07326, 0.6163, 0.07634, 0.6158, 0.08095, 0.5138, 0.8071, 0.5857, 0.2263, 0.5878, 0.2258, 0.5202, 0.7745, 0.5138, 0.8071, 0.5235, 0.8327, 0.5982, 0.231, 0.5857, 0.2263, 0.5202, 0.7745, 0.5878, 0.2258, 0.5926, 0.2282, 0.5211, 0.7576, 0.5211, 0.7576, 0.5926, 0.2282, 0.5974, 0.2292, 0.5171, 0.7627, 0.5235, 0.8327, 0.5316, 0.8567, 0.6058, 0.2372, 0.5982, 0.231, 0.5861, 0.9015, 0.5615, 0.9128, 0.5446, 0.8333, 0.5474, 0.8168, 0.5857, 0.2263, 0.5982, 0.231, 0.5971, 0.2324, 0.5981, 0.2259, 0.5256, 0.8858, 0.5962, 0.2386, 0.6058, 0.2372, 0.5316, 0.8567, 0.5615, 0.9128, 0.5443, 0.9036, 0.5456, 0.8587, 0.5446, 0.8333, 0.5982, 0.231, 0.6058, 0.2372, 0.5962, 0.2386, 0.5971, 0.2324, 0.5857, 0.2263, 0.6126, 0.09362, 0.6131, 0.09394, 0.5878, 0.2258, 0.5981, 0.2259, 0.613, 0.08903, 0.6126, 0.09362, 0.5857, 0.2263, 0.5878, 0.2258, 0.6131, 0.09394, 0.6147, 0.0946, 0.5926, 0.2282, 0.5926, 0.2282, 0.6147, 0.0946, 0.6146, 0.09263, 0.5974, 0.2292, 0.6126, 0.09362, 0.6155, 0.07924, 0.6158, 0.08095, 0.6131, 0.09394, 0.613, 0.08903, 0.6168, 0.0716, 0.6155, 0.07924, 0.6126, 0.09362, 0.6131, 0.09394, 0.6158, 0.08095, 0.6173, 0.07907, 0.6147, 0.0946, 0.615, 0.08941, 0.6155, 0.0856, 0.6155, 0.08457, 0.6157, 0.08901, 0.6155, 0.0856, 0.6166, 0.07854, 0.6163, 0.07678, 0.6155, 0.08457, 0.6162, 0.07195, 0.6163, 0.07678, 0.6166, 0.07854, 0.6155, 0.07727, 0.6155, 0.07727, 0.6166, 0.07854, 0.6155, 0.0856, 0.615, 0.08941, 0.5443, 0.9036, 0.5256, 0.8858, 0.5316, 0.8567, 0.5456, 0.8587, 0.5446, 0.8333, 0.5456, 0.8587, 0.5316, 0.8567, 0.5235, 0.8327, 0.5237, 0.7548, 0.5211, 0.7576, 0.5171, 0.7627, 0.5097, 0.7595, 0.5343, 0.7727, 0.5202, 0.7745, 0.5211, 0.7576, 0.5237, 0.7548, 0.5474, 0.8168, 0.5446, 0.8333, 0.5235, 0.8327, 0.5138, 0.8071, 0.5474, 0.8168, 0.5138, 0.8071, 0.5202, 0.7745, 0.5343, 0.7727, 0.6173, 0.07907, 0.6155, 0.07727, 0.615, 0.08941, 0.6147, 0.0946, 0.6183, 0.06915, 0.6162, 0.07195, 0.6155, 0.07727, 0.6173, 0.07907, 0.6147, 0.0946, 0.615, 0.08941, 0.6157, 0.08901, 0.6146, 0.09263, 0.1897, 0.2275, 0.1918, 0.2481, 0.1577, 0.2155, 0.185, 0.2149, 0.1577, 0.2155, 0.04153, 0.3472, 0.0001178, 0.0001178, 0.1696, 0.1904, 0.1923, 0.2167, 0.1929, 0.2165, 0.194, 0.2178, 0.1919, 0.2183, 0.1921, 0.2156, 0.1929, 0.2165, 0.1923, 0.2167, 0.1918, 0.2158, 0.1909, 0.2159, 0.1919, 0.2183, 0.1897, 0.2275, 0.185, 0.2149, 0.1914, 0.2149, 0.1909, 0.2159, 0.185, 0.2149, 0.1868, 0.2097, 0.1921, 0.2156, 0.1918, 0.2158, 0.1909, 0.2159, 0.1914, 0.2149, 0.1986, 0.2229, 0.2067, 0.232, 0.1918, 0.2481, 0.1897, 0.2275, 0.1919, 0.2183, 0.194, 0.2178, 0.1986, 0.2229, 0.1897, 0.2275, 0.185, 0.2149, 0.1577, 0.2155, 0.1696, 0.1904, 0.1868, 0.2097, 0.1918, 0.2158, 0.1923, 0.2167, 0.1919, 0.2183, 0.1909, 0.2159, 0.1918, 0.2481, 0.1154, 0.3392, 0.04153, 0.3472, 0.1577, 0.2155, 0.2788, 0.3299, 0.2863, 0.326, 0.2885, 0.3286, 0.2791, 0.337, 0.2908, 0.3615, 0.2929, 0.3314, 0.2946, 0.3301, 0.3177, 0.3553, 0.5, 0.0, 0.5, 0.25, 0.625, 0.25, 0.625, 0.0, 0.5, 0.25, 0.5, 0.5, 0.625, 0.5, 0.625, 0.25, 0.5, 0.5, 0.5, 0.75, 0.625, 0.75, 0.625, 0.5, 0.5, 0.75, 0.5, 1.0, 0.625, 1.0, 0.625, 0.75, 0.125, 0.5, 0.125, 0.75, 0.375, 0.75, 0.375, 0.5, 0.625, 0.5, 0.625, 0.75, 0.875, 0.75, 0.875, 0.5, 0.375, 0.75, 0.375, 1.0, 0.5, 1.0, 0.5, 0.75, 0.375, 0.5, 0.375, 0.75, 0.5, 0.75, 0.5, 0.5, 0.375, 0.25, 0.375, 0.5, 0.5, 0.5, 0.5, 0.25, 0.375, 0.0, 0.375, 0.25, 0.5, 0.25, 0.5, 0.0, 0.4388, 0.8359, 0.5167, 0.8311, 0.4975, 0.7913, 0.4394, 0.7906, 0.4373, 0.8755, 0.4962, 0.8778, 0.5167, 0.8311, 0.4388, 0.8359, 0.4366, 0.8926, 0.4373, 0.8755, 0.4962, 0.8778, 0.4972, 0.8949])
me_cube_002.materials.append(mat_iron)
me_cube_002.materials.append(None)
me_cube_002.materials.append(mat_grip)
me_cube_002.use_mirror_vertex_groups = False
me_cube_002.update()
me_cube_004 = bpy.data.meshes.new('Cube.004')
me_cube_004.from_pydata([(0.0, 0.07624, 0.05486), (0.2185, 0.0, 0.0), (0.2185, -0.01739, 0.1557), (0.2185, -0.08765, 0.3574), (0.2185, -0.1108, 0.5519), (0.2185, -0.3113, 0.7575), (0.2185, -0.3222, 0.8497), (0.0, -0.3222, 0.8497), (0.2185, 0.07624, 0.05486), (0.0, -0.3113, 0.7575), (0.2185, 0.1336, 0.1785), (0.0, -0.1108, 0.5519), (0.2185, 0.08758, 0.4048), (0.0, -0.08765, 0.3574), (0.2185, -0.06601, 0.6674), (0.0, -0.01739, 0.1557), (0.2185, -0.198, 0.8071), (0.0, 0.0, 0.0), (0.2185, -0.2695, 0.8518), (0.2185, 0.277, 0.5391), (0.2185, 0.1393, 0.6857), (0.2185, 0.4142, 0.7659), (0.2185, 0.3925, 0.8888), (0.2185, 0.5381, 0.8398), (0.2185, 0.4769, 0.8914), (0.0, 0.1336, 0.1785), (0.0, 0.08758, 0.4048), (0.0, -0.06601, 0.6674), (0.0, -0.198, 0.8071), (0.0, -0.2695, 0.8518), (0.0, 0.277, 0.5391), (0.0, 0.1393, 0.6857), (0.0, 0.4142, 0.7659), (0.0, 0.3925, 0.8888), (0.0, 0.5381, 0.8398), (0.0, 0.4769, 0.8914), (0.2185, -0.2425, 0.4595), (0.2185, -0.3852, 0.5495), (0.2185, -0.4278, 0.6691), (0.0, -0.4278, 0.6691), (0.0, -0.3852, 0.5495), (0.0, -0.2425, 0.4595), (-0.2185, 0.0, 0.0), (-0.2185, -0.01739, 0.1557), (-0.2185, -0.08765, 0.3574), (-0.2185, -0.1108, 0.5519), (-0.2185, -0.3113, 0.7575), (-0.2185, -0.3222, 0.8497), (-0.2185, 0.07624, 0.05486), (-0.2185, 0.1336, 0.1785), (-0.2185, 0.08758, 0.4048), (-0.2185, -0.06601, 0.6674), (-0.2185, -0.198, 0.8071), (-0.2185, -0.2695, 0.8518), (-0.2185, 0.277, 0.5391), (-0.2185, 0.1393, 0.6857), (-0.2185, 0.4142, 0.7659), (-0.2185, 0.3925, 0.8888), (-0.2185, 0.5381, 0.8398), (-0.2185, 0.4769, 0.8914), (-0.2185, -0.2425, 0.4595), (-0.2185, -0.3852, 0.5495), (-0.2185, -0.4278, 0.6691)], [], [(6, 18, 16, 5), (5, 16, 14, 4), (3, 12, 10, 2), (31, 30, 32, 33), (27, 26, 30, 31), (11, 13, 26, 27), (15, 17, 0, 25), (13, 15, 25, 26), (7, 9, 28, 29), (9, 11, 27, 28), (2, 10, 8, 1), (4, 14, 12, 3), (14, 20, 19, 12), (20, 22, 21, 19), (22, 24, 23, 21), (33, 32, 34, 35), (3, 2, 15, 13), (20, 14, 27, 31), (6, 5, 9, 7), (8, 10, 25, 0), (14, 16, 28, 27), (18, 6, 7, 29), (19, 21, 32, 30), (4, 3, 36, 37), (22, 20, 31, 33), (10, 12, 26, 25), (23, 24, 35, 34), (2, 1, 17, 15), (16, 18, 29, 28), (5, 4, 37, 38), (21, 23, 34, 32), (24, 22, 33, 35), (12, 19, 30, 26), (1, 8, 0, 17), (37, 36, 41, 40), (38, 37, 40, 39), (3, 13, 41, 36), (13, 11, 40, 41), (11, 9, 39, 40), (9, 5, 38, 39), (47, 46, 52, 53), (46, 45, 51, 52), (44, 43, 49, 50), (43, 42, 48, 49), (45, 44, 50, 51), (51, 50, 54, 55), (55, 54, 56, 57), (57, 56, 58, 59), (44, 13, 15, 43), (55, 31, 27, 51), (47, 7, 9, 46), (48, 0, 25, 49), (51, 27, 28, 52), (53, 29, 7, 47), (54, 30, 32, 56), (45, 61, 60, 44), (57, 33, 31, 55), (49, 25, 26, 50), (58, 34, 35, 59), (43, 15, 17, 42), (52, 28, 29, 53), (46, 62, 61, 45), (56, 32, 34, 58), (59, 35, 33, 57), (50, 26, 30, 54), (42, 17, 0, 48), (61, 40, 41, 60), (62, 39, 40, 61), (44, 60, 41, 13), (9, 39, 62, 46)])
_uv = me_cube_004.uv_layers.new(name='UVMap')
_uv.uv.foreach_set('vector', [0.625, 0.75, 0.625, 0.75, 0.625, 0.75, 0.625, 0.75, 0.625, 0.75, 0.625, 0.75, 0.625, 0.75, 0.625, 0.75, 0.625, 0.75, 0.625, 0.75, 0.625, 0.75, 0.625, 0.75, 0.625, 0.75, 0.625, 0.75, 0.625, 0.75, 0.625, 0.75, 0.625, 0.75, 0.625, 0.75, 0.625, 0.75, 0.625, 0.75, 0.625, 0.75, 0.625, 0.75, 0.625, 0.75, 0.625, 0.75, 0.625, 0.75, 0.625, 0.75, 0.625, 0.75, 0.625, 0.75, 0.625, 0.75, 0.625, 0.75, 0.625, 0.75, 0.625, 0.75, 0.625, 0.75, 0.625, 0.75, 0.625, 0.75, 0.625, 0.75, 0.625, 0.75, 0.625, 0.75, 0.625, 0.75, 0.625, 0.75, 0.625, 0.75, 0.625, 0.75, 0.625, 0.75, 0.625, 0.75, 0.625, 0.75, 0.625, 0.75, 0.625, 0.75, 0.625, 0.75, 0.625, 0.75, 0.625, 0.75, 0.625, 0.75, 0.625, 0.75, 0.625, 0.75, 0.625, 0.75, 0.625, 0.75, 0.625, 0.75, 0.625, 0.75, 0.625, 0.75, 0.625, 0.75, 0.625, 0.75, 0.625, 0.75, 0.625, 0.75, 0.625, 0.75, 0.625, 0.75, 0.625, 0.75, 0.625, 0.75, 0.625, 0.75, 0.625, 0.75, 0.625, 0.75, 0.625, 0.75, 0.625, 0.75, 0.625, 0.75, 0.625, 0.75, 0.625, 0.75, 0.625, 0.75, 0.625, 0.75, 0.625, 0.75, 0.625, 0.75, 0.625, 0.75, 0.625, 0.75, 0.625, 0.75, 0.625, 0.75, 0.625, 0.75, 0.625, 0.75, 0.625, 0.75, 0.625, 0.75, 0.625, 0.75, 0.625, 0.75, 0.625, 0.75, 0.625, 0.75, 0.625, 0.75, 0.625, 0.75, 0.625, 0.75, 0.625, 0.75, 0.625, 0.75, 0.625, 0.75, 0.625, 0.75, 0.625, 0.75, 0.625, 0.75, 0.625, 0.75, 0.625, 0.75, 0.625, 0.75, 0.625, 0.75, 0.625, 0.75, 0.625, 0.75, 0.625, 0.75, 0.625, 0.75, 0.625, 0.75, 0.625, 0.75, 0.625, 0.75, 0.625, 0.75, 0.625, 0.75, 0.625, 0.75, 0.625, 0.75, 0.625, 0.75, 0.625, 0.75, 0.625, 0.75, 0.625, 0.75, 0.625, 0.75, 0.625, 0.75, 0.625, 0.75, 0.625, 0.75, 0.625, 0.75, 0.625, 0.75, 0.625, 0.75, 0.625, 0.75, 0.625, 0.75, 0.625, 0.75, 0.625, 0.75, 0.625, 0.75, 0.625, 0.75, 0.625, 0.75, 0.625, 0.75, 0.625, 0.75, 0.625, 0.75, 0.625, 0.75, 0.625, 0.75, 0.625, 0.75, 0.625, 0.75, 0.625, 0.75, 0.625, 0.75, 0.625, 0.75, 0.625, 0.75, 0.625, 0.75, 0.625, 0.75, 0.625, 0.75, 0.625, 0.75, 0.625, 0.75, 0.625, 0.75, 0.625, 0.75, 0.625, 0.75, 0.625, 0.75, 0.625, 0.75, 0.625, 0.75, 0.625, 0.75, 0.625, 0.75, 0.625, 0.75, 0.625, 0.75, 0.625, 0.75, 0.625, 0.75, 0.625, 0.75, 0.625, 0.75, 0.625, 0.75, 0.625, 0.75, 0.625, 0.75, 0.625, 0.75, 0.625, 0.75, 0.625, 0.75, 0.625, 0.75, 0.625, 0.75, 0.625, 0.75, 0.625, 0.75, 0.625, 0.75, 0.625, 0.75, 0.625, 0.75, 0.625, 0.75, 0.625, 0.75, 0.625, 0.75, 0.625, 0.75, 0.625, 0.75, 0.625, 0.75, 0.625, 0.75, 0.625, 0.75, 0.625, 0.75, 0.625, 0.75, 0.625, 0.75, 0.625, 0.75, 0.625, 0.75, 0.625, 0.75, 0.625, 0.75, 0.625, 0.75, 0.625, 0.75, 0.625, 0.75, 0.625, 0.75, 0.625, 0.75, 0.625, 0.75, 0.625, 0.75, 0.625, 0.75, 0.625, 0.75, 0.625, 0.75, 0.625, 0.75, 0.625, 0.75, 0.625, 0.75, 0.625, 0.75, 0.625, 0.75, 0.625, 0.75, 0.625, 0.75, 0.625, 0.75, 0.625, 0.75, 0.625, 0.75, 0.625, 0.75, 0.625, 0.75, 0.625, 0.75, 0.625, 0.75, 0.625, 0.75, 0.625, 0.75, 0.625, 0.75, 0.625, 0.75, 0.625, 0.75, 0.625, 0.75, 0.625, 0.75, 0.625, 0.75, 0.625, 0.75, 0.625, 0.75, 0.625, 0.75, 0.625, 0.75, 0.625, 0.75, 0.625, 0.75, 0.625, 0.75, 0.625, 0.75, 0.625, 0.75, 0.625, 0.75, 0.625, 0.75, 0.625, 0.75, 0.625, 0.75, 0.625, 0.75, 0.625, 0.75, 0.625, 0.75, 0.625, 0.75, 0.625, 0.75, 0.625, 0.75, 0.625, 0.75, 0.625, 0.75, 0.625, 0.75, 0.625, 0.75, 0.625, 0.75, 0.625, 0.75, 0.625, 0.75, 0.625, 0.75, 0.625, 0.75, 0.625, 0.75, 0.625, 0.75, 0.625, 0.75, 0.625, 0.75, 0.625, 0.75, 0.625, 0.75, 0.625, 0.75, 0.625, 0.75, 0.625, 0.75, 0.625, 0.75, 0.625, 0.75, 0.625, 0.75, 0.625, 0.75, 0.625, 0.75, 0.625, 0.75, 0.625, 0.75, 0.625, 0.75, 0.625, 0.75, 0.625, 0.75, 0.625, 0.75, 0.625, 0.75, 0.625, 0.75, 0.625, 0.75, 0.625, 0.75, 0.625, 0.75, 0.625, 0.75, 0.625, 0.75, 0.625, 0.75, 0.625, 0.75, 0.625, 0.75])
me_cube_004.materials.append(mat_iron)
me_cube_004.use_mirror_vertex_groups = False
me_cube_004.update()
me_cylinder = bpy.data.meshes.new('Cylinder')
me_cylinder.from_pydata([(0.0, 1.0, -1.096), (0.0, 1.0, 1.096), (0.5, 0.866, -1.096), (0.5, 0.866, 1.096), (0.866, 0.5, -1.096), (0.866, 0.5, 1.096), (1.0, 7.625e-10, -1.096), (1.0, 9.172e-09, 1.096), (0.866, -0.5, -1.096), (0.866, -0.5, 1.096), (0.5, -0.866, -1.096), (0.5, -0.866, 1.096), (0.0, -1.0, -1.096), (0.0, -1.0, 1.096), (-0.5, -0.866, -1.0), (-0.5, -0.866, 1.0), (-0.866, -0.5, -1.0), (-0.866, -0.5, 1.0), (-1.0, 4.967e-09, -1.0), (-1.0, 4.967e-09, 1.0), (-0.866, 0.5, -1.0), (-0.866, 0.5, 1.0), (-0.5, 0.866, -1.0), (-0.5, 0.866, 1.0)], [], [(0, 1, 3, 2), (2, 3, 5, 4), (4, 5, 7, 6), (6, 7, 9, 8), (8, 9, 11, 10), (10, 11, 13, 12), (12, 13, 15, 14), (14, 15, 17, 16), (16, 17, 19, 18), (18, 19, 21, 20), (3, 1, 23, 21, 19, 17, 15, 13, 11, 9, 7, 5), (20, 21, 23, 22), (22, 23, 1, 0), (0, 2, 4, 6, 8, 10, 12, 14, 16, 18, 20, 22)])
_uv = me_cylinder.uv_layers.new(name='UVMap')
_uv.uv.foreach_set('vector', [1.0, 0.5, 1.0, 1.0, 0.9167, 1.0, 0.9167, 0.5, 0.9167, 0.5, 0.9167, 1.0, 0.8333, 1.0, 0.8333, 0.5, 0.8333, 0.5, 0.8333, 1.0, 0.75, 1.0, 0.75, 0.5, 0.75, 0.5, 0.75, 1.0, 0.6667, 1.0, 0.6667, 0.5, 0.6667, 0.5, 0.6667, 1.0, 0.5833, 1.0, 0.5833, 0.5, 0.5833, 0.5, 0.5833, 1.0, 0.5, 1.0, 0.5, 0.5, 0.5, 0.5, 0.5, 1.0, 0.4167, 1.0, 0.4167, 0.5, 0.4167, 0.5, 0.4167, 1.0, 0.3333, 1.0, 0.3333, 0.5, 0.3333, 0.5, 0.3333, 1.0, 0.25, 1.0, 0.25, 0.5, 0.25, 0.5, 0.25, 1.0, 0.1667, 1.0, 0.1667, 0.5, 0.37, 0.4578, 0.25, 0.49, 0.13, 0.4578, 0.04215, 0.37, 0.01, 0.25, 0.04215, 0.13, 0.13, 0.04215, 0.25, 0.01, 0.37, 0.04215, 0.4578, 0.13, 0.49, 0.25, 0.4578, 0.37, 0.1667, 0.5, 0.1667, 1.0, 0.08333, 1.0, 0.08333, 0.5, 0.08333, 0.5, 0.08333, 1.0, 7.451e-08, 1.0, 7.451e-08, 0.5, 0.75, 0.49, 0.87, 0.4578, 0.9578, 0.37, 0.99, 0.25, 0.9578, 0.13, 0.87, 0.04215, 0.75, 0.01, 0.63, 0.04215, 0.5422, 0.13, 0.51, 0.25, 0.5422, 0.37, 0.63, 0.4578])
me_cylinder.materials.append(mat_iron)
me_cylinder.update()

# ---- objects
ob_light = bpy.data.objects.new('Light', light_light)
ob_camera = bpy.data.objects.new('Camera', cam_camera)
ob_empty = bpy.data.objects.new('Empty', None)
ob_upper = bpy.data.objects.new('Upper', me_cube_002)
ob_hammer = bpy.data.objects.new('Hammer', me_cube_004)
ob_cylinder = bpy.data.objects.new('Cylinder', me_cylinder)

# ---- transforms, parenting, visibility, modifiers, constraints
ob_light.location = (4.076, 1.005, 5.904)
ob_light.rotation_euler = (0.6503, 0.05522, 1.866)
ob_light.lock_rotations_4d = False
ob_light.empty_display_type = 'ARROWS'
ob_light.color = (0.0, 0.0, 0.0, 0.0)
ob_light.lineart.crease_threshold = 0.0
ob_camera.location = (7.359, -6.926, 4.958)
ob_camera.rotation_euler = (1.109, 0.0, 0.8149)
ob_camera.lock_rotations_4d = False
ob_camera.empty_display_type = 'ARROWS'
ob_camera.color = (0.0, 0.0, 0.0, 0.0)
ob_camera.display_type = 'WIRE'
ob_camera.lineart.crease_threshold = 0.0
ob_empty.location = (0.0, -3.6, 1.5)
ob_empty.rotation_euler = (1.571, -0.0, 1.571)
ob_empty.scale = (1.883, 1.883, 1.883)
ob_empty.empty_display_type = 'IMAGE'
ob_empty.empty_display_size = 5.0
ob_upper.location = (0.0, 0.0, 0.0)
ob_upper.scale = (0.4548, 1.0, 1.0)
ob_upper.lock_rotations_4d = False
ob_upper.empty_display_type = 'ARROWS'
ob_upper.lineart.crease_threshold = 0.0
ob_hammer.parent = ob_upper
ob_hammer.matrix_parent_inverse = Matrix(((2.199, -0.0, 0.0, -0.0), (-0.0, 1.0, -0.0, 0.0), (0.0, -0.0, 1.0, -0.0), (-0.0, 0.0, -0.0, 1.0)))
ob_hammer.location = (0.0, -1.347, 2.053)
ob_hammer.rotation_euler = (0.02948, -0.0, 0.0)
ob_hammer.scale = (0.4548, 1.0, 1.0)
ob_hammer.lock_rotations_4d = False
ob_hammer.empty_display_type = 'ARROWS'
ob_hammer.lineart.crease_threshold = 0.0
ob_cylinder.parent = ob_upper
ob_cylinder.matrix_parent_inverse = Matrix(((2.199, -0.0, 0.0, -0.0), (-0.0, 1.0, -0.0, 0.0), (0.0, -0.0, 1.0, -0.0), (-0.0, 0.0, -0.0, 1.0)))
ob_cylinder.location = (-4.048e-17, -2.411, 2.256)
ob_cylinder.rotation_euler = (1.571, -0.0, 0.0)
ob_cylinder.scale = (0.5276, 0.5276, 0.5276)

# ---- collection membership
col_collection.objects.link(ob_light)
col_collection.objects.link(ob_camera)
col_collection.objects.link(ob_empty)
col_collection.objects.link(ob_upper)
col_collection.objects.link(ob_hammer)
col_collection.objects.link(ob_cylinder)

# ---- scene / render settings (as saved in the file)
scene.camera = ob_camera
scene.frame_start = 1; scene.frame_end = 250; scene.frame_set(1)
scene.render.engine = 'BLENDER_EEVEE_NEXT'
scene.cycles.sampling_pattern = 'TABULATED_SOBOL'
scene.cycles.use_light_tree = False
scene.view_settings.view_transform = 'Filmic'
bpy.context.view_layer.update()
